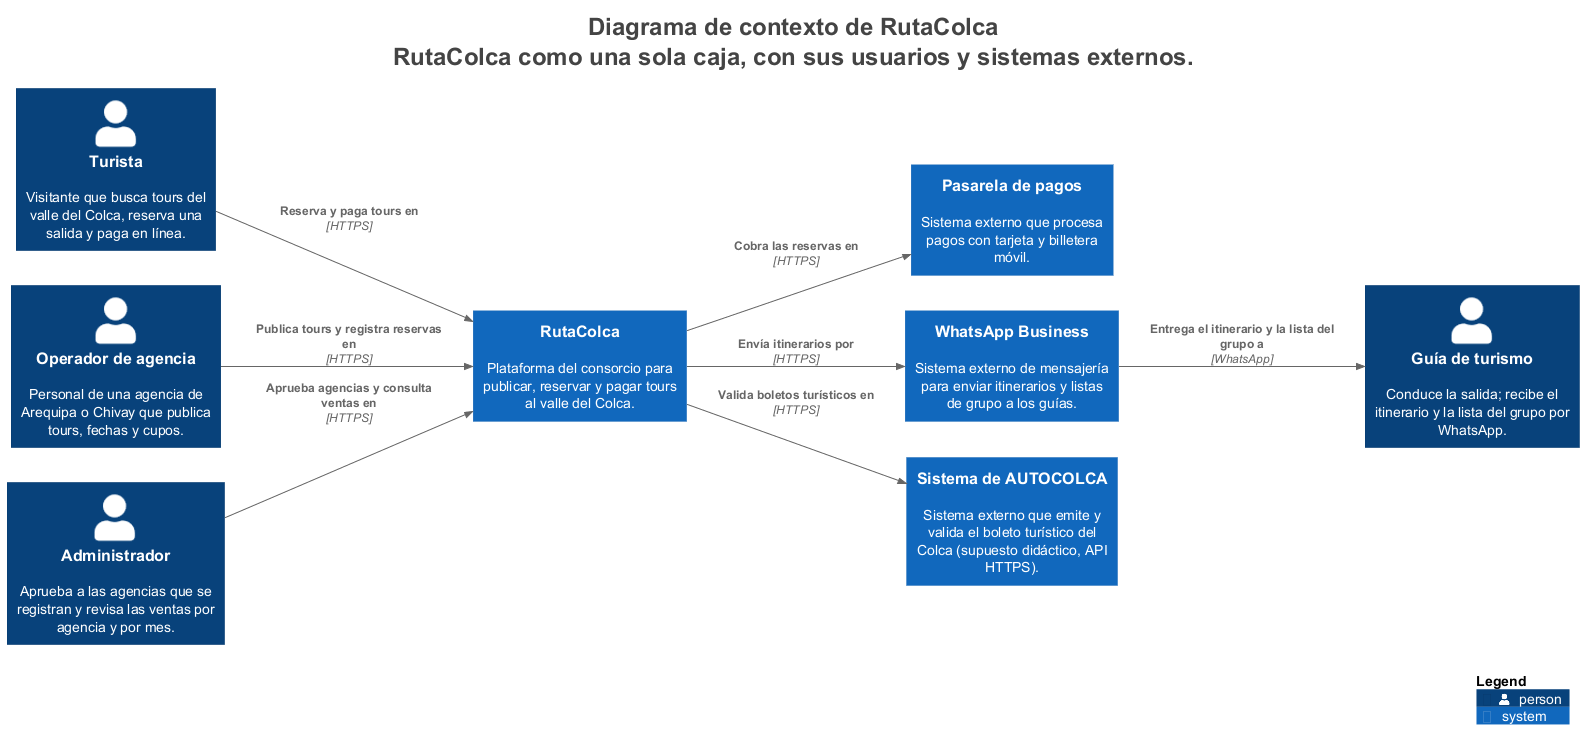

The diagram above was rendered by PlantUML. Its source (embedded in the PNG):
@startuml
title <size:24>Diagrama de contexto de RutaColca</size>\n<size:24>RutaColca como una sola caja, con sus usuarios y sistemas externos.</size>

set separator none
left to right direction

<style>
  root {
    BackgroundColor: #ffffff
    FontColor: #444444
  }
</style>

!include <C4/C4>
!include <C4/C4_Context>

Person(Turista, "Turista", $descr="Visitante que busca tours del valle del Colca, reserva una salida y paga en línea.", $tags="", $link="")
System(Pasareladepagos, "Pasarela de pagos", $descr="Sistema externo que procesa pagos con tarjeta y billetera móvil.", $tags="", $link="")
System(WhatsAppBusiness, "WhatsApp Business", $descr="Sistema externo de mensajería para enviar itinerarios y listas de grupo a los guías.", $tags="", $link="")
System(SistemadeAUTOCOLCA, "Sistema de AUTOCOLCA", $descr="Sistema externo que emite y valida el boleto turístico del Colca (supuesto didáctico, API HTTPS).", $tags="", $link="")
Person(Operadordeagencia, "Operador de agencia", $descr="Personal de una agencia de Arequipa o Chivay que publica tours, fechas y cupos.", $tags="", $link="")
Person(Guíadeturismo, "Guía de turismo", $descr="Conduce la salida; recibe el itinerario y la lista del grupo por WhatsApp.", $tags="", $link="")
Person(Administrador, "Administrador", $descr="Aprueba a las agencias que se registran y revisa las ventas por agencia y por mes.", $tags="", $link="")
System(RutaColca, "RutaColca", $descr="Plataforma del consorcio para publicar, reservar y pagar tours al valle del Colca.", $tags="", $link="")

Rel(Turista, RutaColca, "Reserva y paga tours en", $techn="HTTPS", $tags="", $link="")
Rel(Operadordeagencia, RutaColca, "Publica tours y registra reservas en", $techn="HTTPS", $tags="", $link="")
Rel(Administrador, RutaColca, "Aprueba agencias y consulta ventas en", $techn="HTTPS", $tags="", $link="")
Rel(RutaColca, Pasareladepagos, "Cobra las reservas en", $techn="HTTPS", $tags="", $link="")
Rel(RutaColca, SistemadeAUTOCOLCA, "Valida boletos turísticos en", $techn="HTTPS", $tags="", $link="")
Rel(RutaColca, WhatsAppBusiness, "Envía itinerarios por", $techn="HTTPS", $tags="", $link="")
Rel(WhatsAppBusiness, Guíadeturismo, "Entrega el itinerario y la lista del grupo a", $techn="WhatsApp", $tags="", $link="")

SHOW_LEGEND(true)
hide stereotypes
@enduml